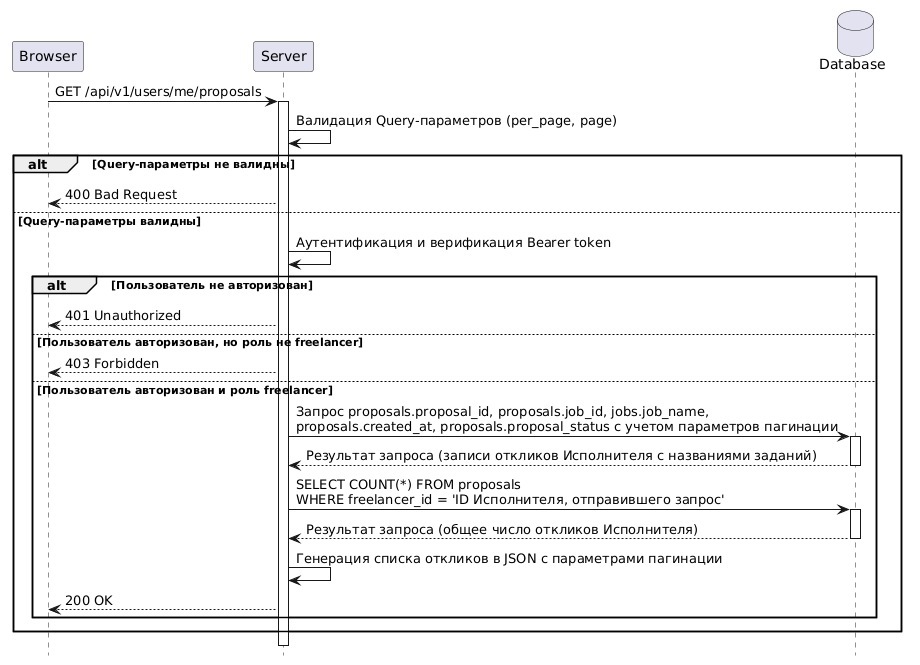

The diagram above was rendered by PlantUML. Its source (embedded in the PNG):
@startuml
hide footbox

participant Browser as br
participant Server as sr 
database Database as db

br -> sr : GET /api/v1/users/me/proposals
activate sr

sr -> sr : Валидация Query-параметров (per_page, page)

alt Query-параметры не валидны

    sr --> br : 400 Bad Request

else Query-параметры валидны

    sr -> sr : Аутентификация и верификация Bearer token

    alt Пользователь не авторизован

        sr --> br : 401 Unauthorized

    else Пользователь авторизован, но роль не freelancer

        sr --> br : 403 Forbidden

    else Пользователь авторизован и роль freelancer

        sr -> db ++: Запрос proposals.proposal_id, proposals.job_id, jobs.job_name, \nproposals.created_at, proposals.proposal_status с учетом параметров пагинации

        db --> sr --: Результат запроса (записи откликов Исполнителя с названиями заданий)

        sr -> db ++: SELECT COUNT(*) FROM proposals\nWHERE freelancer_id = 'ID Исполнителя, отправившего запрос'

        db --> sr --: Результат запроса (общее число откликов Исполнителя)
 
        sr -> sr : Генерация списка откликов в JSON с параметрами пагинации

        sr --> br : 200 OK
    end
end 
deactivate sr 
@enduml